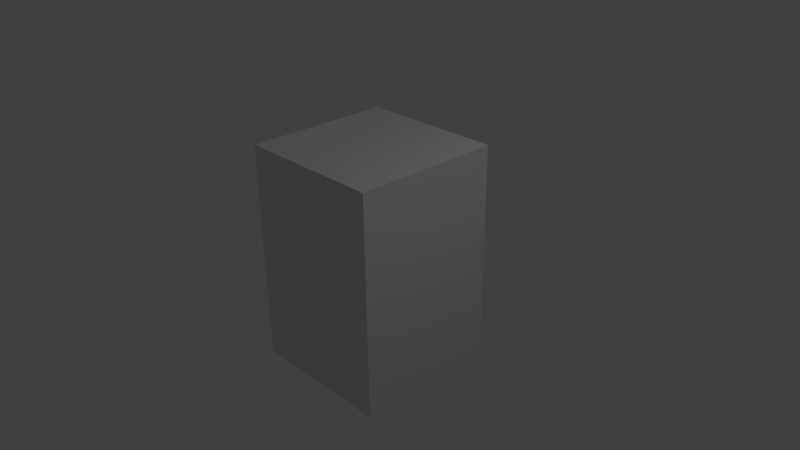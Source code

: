 # Source: player.blend  (saved by Blender 2.75.0; exported with 4.5.12 LTS)
import bpy
from mathutils import Matrix  # noqa: F401  (used for matrix-valued properties, if any)

bpy.ops.wm.read_factory_settings(use_empty=True)
scene = bpy.context.scene
scene.name = 'Scene'

# ---- collections
col_collection_1 = bpy.data.collections.new('Collection 1'); scene.collection.children.link(col_collection_1)

# ---- materials (node trees are filled in below, after node groups)
mat_material = bpy.data.materials.new('Material')
mat_material.alpha_threshold = 0.0
mat_material.use_transparent_shadow = False
mat_material.roughness = 0.5
mat_material.line_color = (0.0, 0.0, 0.0, 1.0)

# ---- material node trees

# ---- world
world_world = bpy.data.worlds.new('World'); scene.world = world_world
world_world.color = (0.05088, 0.05088, 0.05088)
world_world.use_sun_shadow = False
world_world.sun_shadow_jitter_overblur = 0.0
world_world.cycles.sampling_method = 'MANUAL'
world_world.cycles.sample_map_resolution = 256

# ---- cameras
cam_camera = bpy.data.cameras.new('Camera')
cam_camera.clip_end = 100.0
cam_camera.lens = 35.0
cam_camera.sensor_width = 32.0
cam_camera.sensor_height = 18.0
cam_camera.ortho_scale = 7.314
cam_camera.dof.focus_distance = 0.0
cam_camera.dof.aperture_fstop = 128.0

# ---- lights
light_lamp = bpy.data.lights.new('Lamp', 'POINT')
light_lamp.transmission_factor = 0.0
light_lamp.cutoff_distance = 30.0
light_lamp.energy = 100.0
light_lamp.shadow_buffer_clip_start = 1.001
light_lamp.shadow_soft_size = 0.1
light_lamp.shadow_maximum_resolution = 0.006
light_lamp.use_absolute_resolution = True
light_lamp.cycles.use_multiple_importance_sampling = False

# ---- meshes
me_cube = bpy.data.meshes.new('Cube')
me_cube.from_pydata([(1.0, 1.0, -1.5), (1.0, -1.0, -1.5), (-1.0, -1.0, -1.5), (-1.0, 1.0, -1.5), (1.0, 1.0, 1.5), (1.0, -1.0, 1.5), (-1.0, -1.0, 1.5), (-1.0, 1.0, 1.5)], [], [(0, 1, 2, 3), (4, 7, 6, 5), (0, 4, 5, 1), (1, 5, 6, 2), (2, 6, 7, 3), (4, 0, 3, 7)])
_uv = me_cube.uv_layers.new(name='UVMap')
_uv.uv.foreach_set('vector', [0.4997, 0.625, 0.2514, 0.625, 0.2514, 0.3768, 0.4997, 0.3768, 0.2513, 0.6252, 0.003085, 0.6252, 0.003085, 0.377, 0.2513, 0.377, 0.4997, 0.6265, 0.4997, 0.9989, 0.2514, 0.9989, 0.2514, 0.6265, 0.7483, 0.6265, 0.7483, 0.9989, 0.5, 0.9989, 0.5, 0.6265, 0.9972, 0.6265, 0.9972, 0.9989, 0.7489, 0.9989, 0.7489, 0.6265, 0.003644, 0.9986, 0.003666, 0.6263, 0.2519, 0.6263, 0.2519, 0.9987])
me_cube.materials.append(mat_material)
me_cube.use_remesh_preserve_volume = False
me_cube.use_remesh_preserve_attributes = False
me_cube.use_mirror_vertex_groups = False
me_cube.update()

# ---- objects
ob_cube = bpy.data.objects.new('Cube', me_cube)
ob_lamp = bpy.data.objects.new('Lamp', light_lamp)
ob_camera = bpy.data.objects.new('Camera', cam_camera)

# ---- transforms, parenting, visibility, modifiers, constraints
ob_cube.location = (0.0, 0.0, 0.0)
ob_cube.lock_rotations_4d = False
ob_cube.empty_display_type = 'ARROWS'
ob_cube.lineart.crease_threshold = 0.0
ob_lamp.location = (4.076, 1.005, 5.904)
ob_lamp.rotation_euler = (0.6503, 0.05522, 1.866)
ob_lamp.lock_rotations_4d = False
ob_lamp.empty_display_type = 'ARROWS'
ob_lamp.color = (0.0, 0.0, 0.0, 0.0)
ob_lamp.lineart.crease_threshold = 0.0
ob_camera.location = (7.481, -6.508, 5.344)
ob_camera.rotation_euler = (1.109, 0.01082, 0.8149)
ob_camera.lock_rotations_4d = False
ob_camera.empty_display_type = 'ARROWS'
ob_camera.color = (0.0, 0.0, 0.0, 0.0)
ob_camera.display_type = 'WIRE'
ob_camera.lineart.crease_threshold = 0.0

# ---- collection membership
col_collection_1.objects.link(ob_cube)
col_collection_1.objects.link(ob_lamp)
col_collection_1.objects.link(ob_camera)

# ---- scene / render settings (as saved in the file)
scene.camera = ob_camera
scene.frame_start = 1; scene.frame_end = 250; scene.frame_set(1)
scene.render.engine = 'BLENDER_EEVEE_NEXT'
scene.render.resolution_percentage = 50
scene.render.dither_intensity = 0.0
scene.cycles.use_denoising = False
scene.cycles.samples = 10
scene.cycles.sampling_pattern = 'TABULATED_SOBOL'
scene.cycles.light_sampling_threshold = 0.0
scene.cycles.use_adaptive_sampling = False
scene.cycles.use_light_tree = False
scene.cycles.blur_glossy = 0.0
scene.cycles.pixel_filter_type = 'GAUSSIAN'
scene.cycles.sample_clamp_indirect = 0.0
scene.view_settings.view_transform = 'Standard'
bpy.context.view_layer.update()
